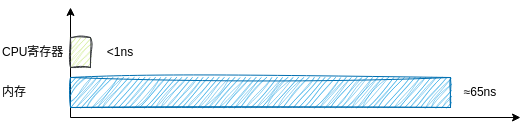

The diagram above was exported from draw.io. Its source (the exported page's mxGraphModel, read from the mxfile embedded in the PNG):
<mxGraphModel dx="903" dy="641" grid="1" gridSize="10" guides="1" tooltips="1" connect="1" arrows="1" fold="1" page="1" pageScale="1" pageWidth="827" pageHeight="1169" math="0" shadow="0">
  <root>
    <mxCell id="0" />
    <mxCell id="1" parent="0" />
    <mxCell id="2" value="" style="endArrow=classic;html=1;strokeColor=#000000;" parent="1" edge="1">
      <mxGeometry width="50" height="50" relative="1" as="geometry">
        <mxPoint x="200" y="510" as="sourcePoint" />
        <mxPoint x="200" y="400" as="targetPoint" />
      </mxGeometry>
    </mxCell>
    <mxCell id="3" value="" style="endArrow=classic;html=1;strokeColor=#000000;" parent="1" edge="1">
      <mxGeometry width="50" height="50" relative="1" as="geometry">
        <mxPoint x="200" y="510" as="sourcePoint" />
        <mxPoint x="650" y="510" as="targetPoint" />
      </mxGeometry>
    </mxCell>
    <mxCell id="4" value="" style="rounded=0;whiteSpace=wrap;html=1;strokeColor=#006EAF;fillColor=#1ba1e2;shadow=0;fillStyle=hatch;fontColor=#ffffff;sketch=1;curveFitting=1;jiggle=2;" parent="1" vertex="1">
      <mxGeometry x="200" y="470" width="380" height="30" as="geometry" />
    </mxCell>
    <mxCell id="7" value="" style="rounded=0;whiteSpace=wrap;html=1;strokeColor=#36393d;fillColor=#cdeb8b;fillStyle=hatch;sketch=1;curveFitting=1;jiggle=2;" parent="1" vertex="1">
      <mxGeometry x="200" y="430" width="20" height="30" as="geometry" />
    </mxCell>
    <mxCell id="8" value="&amp;lt;1ns" style="text;html=1;strokeColor=none;fillColor=none;align=center;verticalAlign=middle;whiteSpace=wrap;rounded=0;fontColor=#000000;" parent="1" vertex="1">
      <mxGeometry x="220" y="430" width="60" height="30" as="geometry" />
    </mxCell>
    <mxCell id="9" value="≈65ns" style="text;html=1;strokeColor=none;fillColor=none;align=center;verticalAlign=middle;whiteSpace=wrap;rounded=0;fontColor=#000000;" parent="1" vertex="1">
      <mxGeometry x="580" y="470" width="60" height="30" as="geometry" />
    </mxCell>
    <mxCell id="10" value="CPU寄存器" style="text;html=1;strokeColor=none;fillColor=none;align=left;verticalAlign=middle;whiteSpace=wrap;rounded=0;fontColor=#000000;" parent="1" vertex="1">
      <mxGeometry x="130" y="430" width="70" height="30" as="geometry" />
    </mxCell>
    <mxCell id="11" value="内存" style="text;html=1;strokeColor=none;fillColor=none;align=left;verticalAlign=middle;whiteSpace=wrap;rounded=0;fontColor=#000000;" parent="1" vertex="1">
      <mxGeometry x="130" y="470" width="70" height="30" as="geometry" />
    </mxCell>
  </root>
</mxGraphModel>